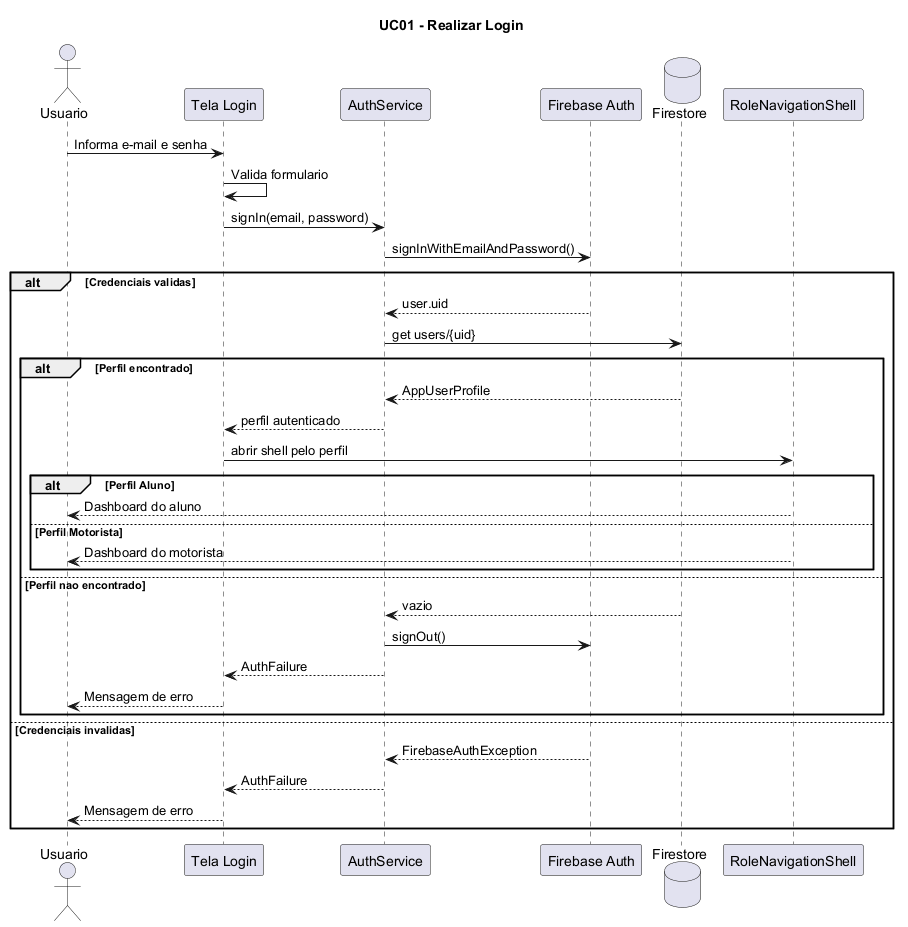

The diagram above was rendered by PlantUML. Its source (embedded in the PNG):
@startuml
title UC01 - Realizar Login

actor Usuario

participant "Tela Login" as Tela
participant "AuthService" as Auth
participant "Firebase Auth" as FirebaseAuth
database "Firestore" as Firestore
participant "RoleNavigationShell" as Navegacao

Usuario -> Tela : Informa e-mail e senha
Tela -> Tela : Valida formulario
Tela -> Auth : signIn(email, password)
Auth -> FirebaseAuth : signInWithEmailAndPassword()

alt Credenciais validas
    FirebaseAuth --> Auth : user.uid
    Auth -> Firestore : get users/{uid}
    alt Perfil encontrado
        Firestore --> Auth : AppUserProfile
        Auth --> Tela : perfil autenticado
        Tela -> Navegacao : abrir shell pelo perfil
        alt Perfil Aluno
            Navegacao --> Usuario : Dashboard do aluno
        else Perfil Motorista
            Navegacao --> Usuario : Dashboard do motorista
        end
    else Perfil nao encontrado
        Firestore --> Auth : vazio
        Auth -> FirebaseAuth : signOut()
        Auth --> Tela : AuthFailure
        Tela --> Usuario : Mensagem de erro
    end
else Credenciais invalidas
    FirebaseAuth --> Auth : FirebaseAuthException
    Auth --> Tela : AuthFailure
    Tela --> Usuario : Mensagem de erro
end

@enduml